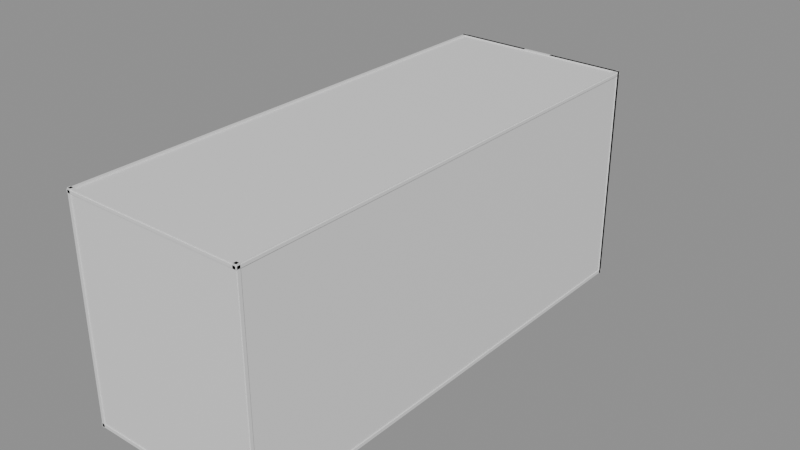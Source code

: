 # Source: Room16Walls.blend  (saved by Blender 5.2.44; exported with 4.5.12 LTS)
import bpy
from mathutils import Matrix  # noqa: F401  (used for matrix-valued properties, if any)

bpy.ops.wm.read_factory_settings(use_empty=True)
scene = bpy.context.scene
scene.name = 'Room16Walls'

# ---- collections
col_editablewalls = bpy.data.collections.new('EditableWalls'); scene.collection.children.link(col_editablewalls)
col_roomreference_locked = bpy.data.collections.new('RoomReference_LOCKED'); scene.collection.children.link(col_roomreference_locked)

# ---- materials (node trees are filled in below, after node groups)
mat_roomwallmaterial = bpy.data.materials.new('RoomWallMaterial')
mat_roomwallmaterial.diffuse_color = (0.3, 0.39, 0.42, 1.0)
mat_roomreferencematerial = bpy.data.materials.new('RoomReferenceMaterial')
mat_roomreferencematerial.diffuse_color = (0.16, 0.24, 0.28, 1.0)

# ---- material node trees
mat_roomwallmaterial.use_nodes = True; mat_roomwallmaterial.node_tree.nodes.clear()
_N = mat_roomwallmaterial.node_tree.nodes; _L = mat_roomwallmaterial.node_tree.links
n0 = _N.new('ShaderNodeBsdfPrincipled'); n0.name = 'Principled BSDF'; n0.location = (-200, 100)
n0.inputs[10].default_value = 0.005
n1 = _N.new('ShaderNodeOutputMaterial'); n1.name = 'Material Output'; n1.location = (200, 100)
_L.new(n0.outputs[0], n1.inputs[0])
n1.is_active_output = True
mat_roomreferencematerial.use_nodes = True; mat_roomreferencematerial.node_tree.nodes.clear()
_N = mat_roomreferencematerial.node_tree.nodes; _L = mat_roomreferencematerial.node_tree.links
n0 = _N.new('ShaderNodeBsdfPrincipled'); n0.name = 'Principled BSDF'; n0.location = (-200, 100)
n0.inputs[10].default_value = 0.005
n1 = _N.new('ShaderNodeOutputMaterial'); n1.name = 'Material Output'; n1.location = (200, 100)
_L.new(n0.outputs[0], n1.inputs[0])
n1.is_active_output = True

# ---- meshes
me_startrail_1_mesh = bpy.data.meshes.new('StartRail-1_Mesh')
me_startrail_1_mesh.from_pydata([(-0.18, -8.397, -0.61), (0.18, -8.397, -0.61), (0.18, 8.397, -0.61), (-0.18, 8.397, -0.61), (-0.18, -8.397, 0.61), (0.18, -8.397, 0.61), (0.18, 8.397, 0.61), (-0.18, 8.397, 0.61)], [], [(0, 1, 2, 3), (4, 7, 6, 5), (0, 4, 5, 1), (1, 5, 6, 2), (2, 6, 7, 3), (4, 0, 3, 7)])
me_startrail_1_mesh.materials.append(mat_roomwallmaterial)
me_startrail_1_mesh.update()
me_landingrail_1_mesh = bpy.data.meshes.new('LandingRail-1_Mesh')
me_landingrail_1_mesh.from_pydata([(-0.18, -9.785, -0.61), (0.18, -9.785, -0.61), (0.18, 9.785, -0.61), (-0.18, 9.785, -0.61), (-0.18, -9.785, 0.61), (0.18, -9.785, 0.61), (0.18, 9.785, 0.61), (-0.18, 9.785, 0.61)], [], [(0, 1, 2, 3), (4, 7, 6, 5), (0, 4, 5, 1), (1, 5, 6, 2), (2, 6, 7, 3), (4, 0, 3, 7)])
me_landingrail_1_mesh.materials.append(mat_roomwallmaterial)
me_landingrail_1_mesh.update()
me_startrail1_mesh = bpy.data.meshes.new('StartRail1_Mesh')
me_startrail1_mesh.from_pydata([(-0.18, -8.397, -0.61), (0.18, -8.397, -0.61), (0.18, 8.397, -0.61), (-0.18, 8.397, -0.61), (-0.18, -8.397, 0.61), (0.18, -8.397, 0.61), (0.18, 8.397, 0.61), (-0.18, 8.397, 0.61)], [], [(0, 1, 2, 3), (4, 7, 6, 5), (0, 4, 5, 1), (1, 5, 6, 2), (2, 6, 7, 3), (4, 0, 3, 7)])
me_startrail1_mesh.materials.append(mat_roomwallmaterial)
me_startrail1_mesh.update()
me_landingrail1_mesh = bpy.data.meshes.new('LandingRail1_Mesh')
me_landingrail1_mesh.from_pydata([(-0.18, -9.785, -0.61), (0.18, -9.785, -0.61), (0.18, 9.785, -0.61), (-0.18, 9.785, -0.61), (-0.18, -9.785, 0.61), (0.18, -9.785, 0.61), (0.18, 9.785, 0.61), (-0.18, 9.785, 0.61)], [], [(0, 1, 2, 3), (4, 7, 6, 5), (0, 4, 5, 1), (1, 5, 6, 2), (2, 6, 7, 3), (4, 0, 3, 7)])
me_landingrail1_mesh.materials.append(mat_roomwallmaterial)
me_landingrail1_mesh.update()
me_ref_000_hazardfloor_mesh = bpy.data.meshes.new('REF_000_HazardFloor_Mesh')
me_ref_000_hazardfloor_mesh.from_pydata([(-14.35, -38.35, -0.25), (14.35, -38.35, -0.25), (14.35, 38.35, -0.25), (-14.35, 38.35, -0.25), (-14.35, -38.35, 0.25), (14.35, -38.35, 0.25), (14.35, 38.35, 0.25), (-14.35, 38.35, 0.25)], [], [(0, 1, 2, 3), (4, 7, 6, 5), (0, 4, 5, 1), (1, 5, 6, 2), (2, 6, 7, 3), (4, 0, 3, 7)])
me_ref_000_hazardfloor_mesh.materials.append(mat_roomreferencematerial)
me_ref_000_hazardfloor_mesh.update()
me_ref_001_ceiling_mesh = bpy.data.meshes.new('REF_001_Ceiling_Mesh')
me_ref_001_ceiling_mesh.from_pydata([(-14.35, -38.35, -0.2), (14.35, -38.35, -0.2), (14.35, 38.35, -0.2), (-14.35, 38.35, -0.2), (-14.35, -38.35, 0.2), (14.35, -38.35, 0.2), (14.35, 38.35, 0.2), (-14.35, 38.35, 0.2)], [], [(0, 1, 2, 3), (4, 7, 6, 5), (0, 4, 5, 1), (1, 5, 6, 2), (2, 6, 7, 3), (4, 0, 3, 7)])
me_ref_001_ceiling_mesh.materials.append(mat_roomreferencematerial)
me_ref_001_ceiling_mesh.update()
me_ref_002_leftwall_mesh = bpy.data.meshes.new('REF_002_LeftWall_Mesh')
me_ref_002_leftwall_mesh.from_pydata([(-0.225, -38.35, -17.1), (0.225, -38.35, -17.1), (0.225, 38.35, -17.1), (-0.225, 38.35, -17.1), (-0.225, -38.35, 17.1), (0.225, -38.35, 17.1), (0.225, 38.35, 17.1), (-0.225, 38.35, 17.1)], [], [(0, 1, 2, 3), (4, 7, 6, 5), (0, 4, 5, 1), (1, 5, 6, 2), (2, 6, 7, 3), (4, 0, 3, 7)])
me_ref_002_leftwall_mesh.materials.append(mat_roomreferencematerial)
me_ref_002_leftwall_mesh.update()
me_ref_003_rightwall_mesh = bpy.data.meshes.new('REF_003_RightWall_Mesh')
me_ref_003_rightwall_mesh.from_pydata([(-0.225, -38.35, -17.1), (0.225, -38.35, -17.1), (0.225, 38.35, -17.1), (-0.225, 38.35, -17.1), (-0.225, -38.35, 17.1), (0.225, -38.35, 17.1), (0.225, 38.35, 17.1), (-0.225, 38.35, 17.1)], [], [(0, 1, 2, 3), (4, 7, 6, 5), (0, 4, 5, 1), (1, 5, 6, 2), (2, 6, 7, 3), (4, 0, 3, 7)])
me_ref_003_rightwall_mesh.materials.append(mat_roomreferencematerial)
me_ref_003_rightwall_mesh.update()
me_ref_004_backwall_mesh = bpy.data.meshes.new('REF_004_BackWall_Mesh')
me_ref_004_backwall_mesh.from_pydata([(-14.35, -0.225, -17.1), (14.35, -0.225, -17.1), (14.35, 0.225, -17.1), (-14.35, 0.225, -17.1), (-14.35, -0.225, 17.1), (14.35, -0.225, 17.1), (14.35, 0.225, 17.1), (-14.35, 0.225, 17.1)], [], [(0, 1, 2, 3), (4, 7, 6, 5), (0, 4, 5, 1), (1, 5, 6, 2), (2, 6, 7, 3), (4, 0, 3, 7)])
me_ref_004_backwall_mesh.materials.append(mat_roomreferencematerial)
me_ref_004_backwall_mesh.update()
me_ref_005_exitwall_mesh = bpy.data.meshes.new('REF_005_ExitWall_Mesh')
me_ref_005_exitwall_mesh.from_pydata([(-14.35, -0.225, -17.1), (14.35, -0.225, -17.1), (14.35, 0.225, -17.1), (-14.35, 0.225, -17.1), (-14.35, -0.225, 17.1), (14.35, -0.225, 17.1), (14.35, 0.225, 17.1), (-14.35, 0.225, 17.1)], [], [(0, 1, 2, 3), (4, 7, 6, 5), (0, 4, 5, 1), (1, 5, 6, 2), (2, 6, 7, 3), (4, 0, 3, 7)])
me_ref_005_exitwall_mesh.materials.append(mat_roomreferencematerial)
me_ref_005_exitwall_mesh.update()
me_ref_006_exitwalldoorwayleft_mesh = bpy.data.meshes.new('REF_006_ExitWallDoorwayLeft_Mesh')
me_ref_006_exitwalldoorwayleft_mesh.from_pydata([(-6.0, -0.225, -17.1), (6.0, -0.225, -17.1), (6.0, 0.225, -17.1), (-6.0, 0.225, -17.1), (-6.0, -0.225, 17.1), (6.0, -0.225, 17.1), (6.0, 0.225, 17.1), (-6.0, 0.225, 17.1)], [], [(0, 1, 2, 3), (4, 7, 6, 5), (0, 4, 5, 1), (1, 5, 6, 2), (2, 6, 7, 3), (4, 0, 3, 7)])
me_ref_006_exitwalldoorwayleft_mesh.materials.append(mat_roomreferencematerial)
me_ref_006_exitwalldoorwayleft_mesh.update()
me_ref_007_exitwalldoorwayright_mesh = bpy.data.meshes.new('REF_007_ExitWallDoorwayRight_Mesh')
me_ref_007_exitwalldoorwayright_mesh.from_pydata([(-6.0, -0.225, -17.1), (6.0, -0.225, -17.1), (6.0, 0.225, -17.1), (-6.0, 0.225, -17.1), (-6.0, -0.225, 17.1), (6.0, -0.225, 17.1), (6.0, 0.225, 17.1), (-6.0, 0.225, 17.1)], [], [(0, 1, 2, 3), (4, 7, 6, 5), (0, 4, 5, 1), (1, 5, 6, 2), (2, 6, 7, 3), (4, 0, 3, 7)])
me_ref_007_exitwalldoorwayright_mesh.materials.append(mat_roomreferencematerial)
me_ref_007_exitwalldoorwayright_mesh.update()
me_ref_008_exitwalldoorwaybelow_mesh = bpy.data.meshes.new('REF_008_ExitWallDoorwayBelow_Mesh')
me_ref_008_exitwalldoorwaybelow_mesh.from_pydata([(-2.35, -0.225, -6.845), (2.35, -0.225, -6.845), (2.35, 0.225, -6.845), (-2.35, 0.225, -6.845), (-2.35, -0.225, 6.845), (2.35, -0.225, 6.845), (2.35, 0.225, 6.845), (-2.35, 0.225, 6.845)], [], [(0, 1, 2, 3), (4, 7, 6, 5), (0, 4, 5, 1), (1, 5, 6, 2), (2, 6, 7, 3), (4, 0, 3, 7)])
me_ref_008_exitwalldoorwaybelow_mesh.materials.append(mat_roomreferencematerial)
me_ref_008_exitwalldoorwaybelow_mesh.update()
me_ref_009_exitwalldoorwayabove_mesh = bpy.data.meshes.new('REF_009_ExitWallDoorwayAbove_Mesh')
me_ref_009_exitwalldoorwayabove_mesh.from_pydata([(-2.35, -0.225, -7.815), (2.35, -0.225, -7.815), (2.35, 0.225, -7.815), (-2.35, 0.225, -7.815), (-2.35, -0.225, 7.815), (2.35, -0.225, 7.815), (2.35, 0.225, 7.815), (-2.35, 0.225, 7.815)], [], [(0, 1, 2, 3), (4, 7, 6, 5), (0, 4, 5, 1), (1, 5, 6, 2), (2, 6, 7, 3), (4, 0, 3, 7)])
me_ref_009_exitwalldoorwayabove_mesh.materials.append(mat_roomreferencematerial)
me_ref_009_exitwalldoorwayabove_mesh.update()
me_ref_010_safestart_mesh = bpy.data.meshes.new('REF_010_SafeStart_Mesh')
me_ref_010_safestart_mesh.from_pydata([(-6.0, -8.387, -0.25), (6.0, -8.387, -0.25), (6.0, 8.387, -0.25), (-6.0, 8.387, -0.25), (-6.0, -8.387, 0.25), (6.0, -8.387, 0.25), (6.0, 8.387, 0.25), (-6.0, 8.387, 0.25)], [], [(0, 1, 2, 3), (4, 7, 6, 5), (0, 4, 5, 1), (1, 5, 6, 2), (2, 6, 7, 3), (4, 0, 3, 7)])
me_ref_010_safestart_mesh.materials.append(mat_roomreferencematerial)
me_ref_010_safestart_mesh.update()
me_ref_011_compactlandingdeck_mesh = bpy.data.meshes.new('REF_011_CompactLandingDeck_Mesh')
me_ref_011_compactlandingdeck_mesh.from_pydata([(-4.75, -9.775, -0.25), (4.75, -9.775, -0.25), (4.75, 9.775, -0.25), (-4.75, 9.775, -0.25), (-4.75, -9.775, 0.25), (4.75, -9.775, 0.25), (4.75, 9.775, 0.25), (-4.75, 9.775, 0.25)], [], [(0, 1, 2, 3), (4, 7, 6, 5), (0, 4, 5, 1), (1, 5, 6, 2), (2, 6, 7, 3), (4, 0, 3, 7)])
me_ref_011_compactlandingdeck_mesh.materials.append(mat_roomreferencematerial)
me_ref_011_compactlandingdeck_mesh.update()
me_ref_012_cannonhitbox_mesh = bpy.data.meshes.new('REF_012_CannonHitbox_Mesh')
me_ref_012_cannonhitbox_mesh.from_pydata([(-0.85, -0.75, -0.375), (0.85, -0.75, -0.375), (0.85, 0.75, -0.375), (-0.85, 0.75, -0.375), (-0.85, -0.75, 0.375), (0.85, -0.75, 0.375), (0.85, 0.75, 0.375), (-0.85, 0.75, 0.375)], [], [(0, 1, 2, 3), (4, 7, 6, 5), (0, 4, 5, 1), (1, 5, 6, 2), (2, 6, 7, 3), (4, 0, 3, 7)])
me_ref_012_cannonhitbox_mesh.materials.append(mat_roomreferencematerial)
me_ref_012_cannonhitbox_mesh.update()
me_ref_013_exitcorridorfloor_mesh = bpy.data.meshes.new('REF_013_ExitCorridorFloor_Mesh')
me_ref_013_exitcorridorfloor_mesh.from_pydata([(-1.825, -4.972, -0.12), (1.825, -4.972, -0.12), (1.825, 4.972, -0.12), (-1.825, 4.972, -0.12), (-1.825, -4.972, 0.12), (1.825, -4.972, 0.12), (1.825, 4.972, 0.12), (-1.825, 4.972, 0.12)], [], [(0, 1, 2, 3), (4, 7, 6, 5), (0, 4, 5, 1), (1, 5, 6, 2), (2, 6, 7, 3), (4, 0, 3, 7)])
me_ref_013_exitcorridorfloor_mesh.materials.append(mat_roomreferencematerial)
me_ref_013_exitcorridorfloor_mesh.update()
me_ref_014_exitcorridorceiling_mesh = bpy.data.meshes.new('REF_014_ExitCorridorCeiling_Mesh')
me_ref_014_exitcorridorceiling_mesh.from_pydata([(-1.825, -4.8, -0.12), (1.825, -4.8, -0.12), (1.825, 4.8, -0.12), (-1.825, 4.8, -0.12), (-1.825, -4.8, 0.12), (1.825, -4.8, 0.12), (1.825, 4.8, 0.12), (-1.825, 4.8, 0.12)], [], [(0, 1, 2, 3), (4, 7, 6, 5), (0, 4, 5, 1), (1, 5, 6, 2), (2, 6, 7, 3), (4, 0, 3, 7)])
me_ref_014_exitcorridorceiling_mesh.materials.append(mat_roomreferencematerial)
me_ref_014_exitcorridorceiling_mesh.update()
me_ref_015_exitcorridorleftwall_mesh = bpy.data.meshes.new('REF_015_ExitCorridorLeftWall_Mesh')
me_ref_015_exitcorridorleftwall_mesh.from_pydata([(-0.12, -5.12, -2.07), (0.12, -5.12, -2.07), (0.12, 5.12, -2.07), (-0.12, 5.12, -2.07), (-0.12, -5.12, 2.07), (0.12, -5.12, 2.07), (0.12, 5.12, 2.07), (-0.12, 5.12, 2.07)], [], [(0, 1, 2, 3), (4, 7, 6, 5), (0, 4, 5, 1), (1, 5, 6, 2), (2, 6, 7, 3), (4, 0, 3, 7)])
me_ref_015_exitcorridorleftwall_mesh.materials.append(mat_roomreferencematerial)
me_ref_015_exitcorridorleftwall_mesh.update()
me_ref_016_exitcorridorrightwall_mesh = bpy.data.meshes.new('REF_016_ExitCorridorRightWall_Mesh')
me_ref_016_exitcorridorrightwall_mesh.from_pydata([(-0.12, -5.12, -2.07), (0.12, -5.12, -2.07), (0.12, 5.12, -2.07), (-0.12, 5.12, -2.07), (-0.12, -5.12, 2.07), (0.12, -5.12, 2.07), (0.12, 5.12, 2.07), (-0.12, 5.12, 2.07)], [], [(0, 1, 2, 3), (4, 7, 6, 5), (0, 4, 5, 1), (1, 5, 6, 2), (2, 6, 7, 3), (4, 0, 3, 7)])
me_ref_016_exitcorridorrightwall_mesh.materials.append(mat_roomreferencematerial)
me_ref_016_exitcorridorrightwall_mesh.update()
me_ref_017_exitcorridorendwall_mesh = bpy.data.meshes.new('REF_017_ExitCorridorEndWall_Mesh')
me_ref_017_exitcorridorendwall_mesh.from_pydata([(-2.065, -0.12, -2.07), (2.065, -0.12, -2.07), (2.065, 0.12, -2.07), (-2.065, 0.12, -2.07), (-2.065, -0.12, 2.07), (2.065, -0.12, 2.07), (2.065, 0.12, 2.07), (-2.065, 0.12, 2.07)], [], [(0, 1, 2, 3), (4, 7, 6, 5), (0, 4, 5, 1), (1, 5, 6, 2), (2, 6, 7, 3), (4, 0, 3, 7)])
me_ref_017_exitcorridorendwall_mesh.materials.append(mat_roomreferencematerial)
me_ref_017_exitcorridorendwall_mesh.update()
me_ref_018_framecollision_mesh = bpy.data.meshes.new('REF_018_FrameCollision_Mesh')
me_ref_018_framecollision_mesh.from_pydata([(-0.75, -0.19, -2.01), (0.75, -0.19, -2.01), (0.75, 0.19, -2.01), (-0.75, 0.19, -2.01), (-0.75, -0.19, 2.01), (0.75, -0.19, 2.01), (0.75, 0.19, 2.01), (-0.75, 0.19, 2.01)], [], [(0, 1, 2, 3), (4, 7, 6, 5), (0, 4, 5, 1), (1, 5, 6, 2), (2, 6, 7, 3), (4, 0, 3, 7)])
me_ref_018_framecollision_mesh.materials.append(mat_roomreferencematerial)
me_ref_018_framecollision_mesh.update()
me_ref_019_closeddoorblocker_mesh = bpy.data.meshes.new('REF_019_ClosedDoorBlocker_Mesh')
me_ref_019_closeddoorblocker_mesh.from_pydata([(-1.85, -0.17, -2.07), (1.85, -0.17, -2.07), (1.85, 0.17, -2.07), (-1.85, 0.17, -2.07), (-1.85, -0.17, 2.07), (1.85, -0.17, 2.07), (1.85, 0.17, 2.07), (-1.85, 0.17, 2.07)], [], [(0, 1, 2, 3), (4, 7, 6, 5), (0, 4, 5, 1), (1, 5, 6, 2), (2, 6, 7, 3), (4, 0, 3, 7)])
me_ref_019_closeddoorblocker_mesh.materials.append(mat_roomreferencematerial)
me_ref_019_closeddoorblocker_mesh.update()
me_ref_020_exitdoorbackingleft_mesh = bpy.data.meshes.new('REF_020_ExitDoorBackingLeft_Mesh')
me_ref_020_exitdoorbackingleft_mesh.from_pydata([(-6.0, -0.21, -17.1), (6.0, -0.21, -17.1), (6.0, 0.21, -17.1), (-6.0, 0.21, -17.1), (-6.0, -0.21, 17.1), (6.0, -0.21, 17.1), (6.0, 0.21, 17.1), (-6.0, 0.21, 17.1)], [], [(0, 1, 2, 3), (4, 7, 6, 5), (0, 4, 5, 1), (1, 5, 6, 2), (2, 6, 7, 3), (4, 0, 3, 7)])
me_ref_020_exitdoorbackingleft_mesh.materials.append(mat_roomreferencematerial)
me_ref_020_exitdoorbackingleft_mesh.update()
me_ref_021_exitdoorbackingright_mesh = bpy.data.meshes.new('REF_021_ExitDoorBackingRight_Mesh')
me_ref_021_exitdoorbackingright_mesh.from_pydata([(-6.0, -0.21, -17.1), (6.0, -0.21, -17.1), (6.0, 0.21, -17.1), (-6.0, 0.21, -17.1), (-6.0, -0.21, 17.1), (6.0, -0.21, 17.1), (6.0, 0.21, 17.1), (-6.0, 0.21, 17.1)], [], [(0, 1, 2, 3), (4, 7, 6, 5), (0, 4, 5, 1), (1, 5, 6, 2), (2, 6, 7, 3), (4, 0, 3, 7)])
me_ref_021_exitdoorbackingright_mesh.materials.append(mat_roomreferencematerial)
me_ref_021_exitdoorbackingright_mesh.update()
me_ref_022_exitdoorbackingbelow_mesh = bpy.data.meshes.new('REF_022_ExitDoorBackingBelow_Mesh')
me_ref_022_exitdoorbackingbelow_mesh.from_pydata([(-2.35, -0.21, -6.845), (2.35, -0.21, -6.845), (2.35, 0.21, -6.845), (-2.35, 0.21, -6.845), (-2.35, -0.21, 6.845), (2.35, -0.21, 6.845), (2.35, 0.21, 6.845), (-2.35, 0.21, 6.845)], [], [(0, 1, 2, 3), (4, 7, 6, 5), (0, 4, 5, 1), (1, 5, 6, 2), (2, 6, 7, 3), (4, 0, 3, 7)])
me_ref_022_exitdoorbackingbelow_mesh.materials.append(mat_roomreferencematerial)
me_ref_022_exitdoorbackingbelow_mesh.update()
me_ref_023_exitdoorbackingabove_mesh = bpy.data.meshes.new('REF_023_ExitDoorBackingAbove_Mesh')
me_ref_023_exitdoorbackingabove_mesh.from_pydata([(-2.35, -0.21, -8.065), (2.35, -0.21, -8.065), (2.35, 0.21, -8.065), (-2.35, 0.21, -8.065), (-2.35, -0.21, 8.065), (2.35, -0.21, 8.065), (2.35, 0.21, 8.065), (-2.35, 0.21, 8.065)], [], [(0, 1, 2, 3), (4, 7, 6, 5), (0, 4, 5, 1), (1, 5, 6, 2), (2, 6, 7, 3), (4, 0, 3, 7)])
me_ref_023_exitdoorbackingabove_mesh.materials.append(mat_roomreferencematerial)
me_ref_023_exitdoorbackingabove_mesh.update()

# ---- objects
ob_startrail_1 = bpy.data.objects.new('StartRail-1', me_startrail_1_mesh)
ob_landingrail_1 = bpy.data.objects.new('LandingRail-1', me_landingrail_1_mesh)
ob_startrail1 = bpy.data.objects.new('StartRail1', me_startrail1_mesh)
ob_landingrail1 = bpy.data.objects.new('LandingRail1', me_landingrail1_mesh)
ob_ref_000_hazardfloor = bpy.data.objects.new('REF_000_HazardFloor', me_ref_000_hazardfloor_mesh)
ob_ref_001_ceiling = bpy.data.objects.new('REF_001_Ceiling', me_ref_001_ceiling_mesh)
ob_ref_002_leftwall = bpy.data.objects.new('REF_002_LeftWall', me_ref_002_leftwall_mesh)
ob_ref_003_rightwall = bpy.data.objects.new('REF_003_RightWall', me_ref_003_rightwall_mesh)
ob_ref_004_backwall = bpy.data.objects.new('REF_004_BackWall', me_ref_004_backwall_mesh)
ob_ref_005_exitwall = bpy.data.objects.new('REF_005_ExitWall', me_ref_005_exitwall_mesh)
ob_ref_006_exitwalldoorwayleft = bpy.data.objects.new('REF_006_ExitWallDoorwayLeft', me_ref_006_exitwalldoorwayleft_mesh)
ob_ref_007_exitwalldoorwayright = bpy.data.objects.new('REF_007_ExitWallDoorwayRight', me_ref_007_exitwalldoorwayright_mesh)
ob_ref_008_exitwalldoorwaybelow = bpy.data.objects.new('REF_008_ExitWallDoorwayBelow', me_ref_008_exitwalldoorwaybelow_mesh)
ob_ref_009_exitwalldoorwayabove = bpy.data.objects.new('REF_009_ExitWallDoorwayAbove', me_ref_009_exitwalldoorwayabove_mesh)
ob_ref_010_safestart = bpy.data.objects.new('REF_010_SafeStart', me_ref_010_safestart_mesh)
ob_ref_011_compactlandingdeck = bpy.data.objects.new('REF_011_CompactLandingDeck', me_ref_011_compactlandingdeck_mesh)
ob_ref_012_cannonhitbox = bpy.data.objects.new('REF_012_CannonHitbox', me_ref_012_cannonhitbox_mesh)
ob_ref_013_exitcorridorfloor = bpy.data.objects.new('REF_013_ExitCorridorFloor', me_ref_013_exitcorridorfloor_mesh)
ob_ref_014_exitcorridorceiling = bpy.data.objects.new('REF_014_ExitCorridorCeiling', me_ref_014_exitcorridorceiling_mesh)
ob_ref_015_exitcorridorleftwall = bpy.data.objects.new('REF_015_ExitCorridorLeftWall', me_ref_015_exitcorridorleftwall_mesh)
ob_ref_016_exitcorridorrightwall = bpy.data.objects.new('REF_016_ExitCorridorRightWall', me_ref_016_exitcorridorrightwall_mesh)
ob_ref_017_exitcorridorendwall = bpy.data.objects.new('REF_017_ExitCorridorEndWall', me_ref_017_exitcorridorendwall_mesh)
ob_ref_018_framecollision = bpy.data.objects.new('REF_018_FrameCollision', me_ref_018_framecollision_mesh)
ob_ref_019_closeddoorblocker = bpy.data.objects.new('REF_019_ClosedDoorBlocker', me_ref_019_closeddoorblocker_mesh)
ob_ref_020_exitdoorbackingleft = bpy.data.objects.new('REF_020_ExitDoorBackingLeft', me_ref_020_exitdoorbackingleft_mesh)
ob_ref_021_exitdoorbackingright = bpy.data.objects.new('REF_021_ExitDoorBackingRight', me_ref_021_exitdoorbackingright_mesh)
ob_ref_022_exitdoorbackingbelow = bpy.data.objects.new('REF_022_ExitDoorBackingBelow', me_ref_022_exitdoorbackingbelow_mesh)
ob_ref_023_exitdoorbackingabove = bpy.data.objects.new('REF_023_ExitDoorBackingAbove', me_ref_023_exitdoorbackingabove_mesh)

# ---- transforms, parenting, visibility, modifiers, constraints
ob_startrail_1.location = (-6.18, -23.38, 6.54)
ob_landingrail_1.location = (-4.93, 33.99, 10.51)
ob_startrail1.location = (6.18, -23.38, 6.54)
ob_landingrail1.location = (4.93, 33.99, 10.51)
ob_ref_000_hazardfloor.location = (0.0, 6.0, -3.25)
ob_ref_000_hazardfloor.hide_select = True
ob_ref_001_ceiling.location = (0.0, 6.0, 30.2)
ob_ref_001_ceiling.hide_select = True
ob_ref_002_leftwall.location = (-14.0, 6.0, 13.5)
ob_ref_002_leftwall.hide_select = True
ob_ref_003_rightwall.location = (14.0, 6.0, 13.5)
ob_ref_003_rightwall.hide_select = True
ob_ref_004_backwall.location = (0.0, -32.0, 13.5)
ob_ref_004_backwall.hide_select = True
ob_ref_005_exitwall.location = (0.0, 44.0, 13.5)
ob_ref_005_exitwall.hide_select = True
ob_ref_006_exitwalldoorwayleft.location = (-8.35, 44.0, 13.5)
ob_ref_006_exitwalldoorwayleft.hide_select = True
ob_ref_007_exitwalldoorwayright.location = (8.35, 44.0, 13.5)
ob_ref_007_exitwalldoorwayright.hide_select = True
ob_ref_008_exitwalldoorwaybelow.location = (0.0, 44.0, 3.245)
ob_ref_008_exitwalldoorwaybelow.hide_select = True
ob_ref_009_exitwalldoorwayabove.location = (0.0, 44.0, 22.78)
ob_ref_009_exitwalldoorwayabove.hide_select = True
ob_ref_010_safestart.location = (0.0, -23.39, 6.0)
ob_ref_010_safestart.hide_select = True
ob_ref_011_compactlandingdeck.location = (0.0, 34.0, 10.0)
ob_ref_011_compactlandingdeck.hide_select = True
ob_ref_012_cannonhitbox.location = (0.2903, -20.16, 7.0)
ob_ref_012_cannonhitbox.rotation_euler = (0.0, -0.0, 0.2443)
ob_ref_012_cannonhitbox.hide_select = True
ob_ref_013_exitcorridorfloor.location = (0.0, 48.75, 10.13)
ob_ref_013_exitcorridorfloor.hide_select = True
ob_ref_014_exitcorridorceiling.location = (0.0, 48.92, 14.27)
ob_ref_014_exitcorridorceiling.hide_select = True
ob_ref_015_exitcorridorleftwall.location = (-1.945, 48.6, 12.2)
ob_ref_015_exitcorridorleftwall.hide_select = True
ob_ref_016_exitcorridorrightwall.location = (1.945, 48.6, 12.2)
ob_ref_016_exitcorridorrightwall.hide_select = True
ob_ref_017_exitcorridorendwall.location = (0.0, 53.72, 12.2)
ob_ref_017_exitcorridorendwall.hide_select = True
ob_ref_018_framecollision.location = (-3.1, 43.48, 12.26)
ob_ref_018_framecollision.hide_select = True
ob_ref_019_closeddoorblocker.location = (0.0, 44.03, 12.32)
ob_ref_019_closeddoorblocker.hide_select = True
ob_ref_020_exitdoorbackingleft.location = (-8.35, 43.98, 13.5)
ob_ref_020_exitdoorbackingleft.hide_select = True
ob_ref_021_exitdoorbackingright.location = (8.35, 43.98, 13.5)
ob_ref_021_exitdoorbackingright.hide_select = True
ob_ref_022_exitdoorbackingbelow.location = (0.0, 43.98, 3.245)
ob_ref_022_exitdoorbackingbelow.hide_select = True
ob_ref_023_exitdoorbackingabove.location = (0.0, 43.98, 22.53)
ob_ref_023_exitdoorbackingabove.hide_select = True

# ---- collection membership
col_editablewalls.objects.link(ob_startrail_1)
col_editablewalls.objects.link(ob_landingrail_1)
col_editablewalls.objects.link(ob_startrail1)
col_editablewalls.objects.link(ob_landingrail1)
col_roomreference_locked.objects.link(ob_ref_000_hazardfloor)
col_roomreference_locked.objects.link(ob_ref_001_ceiling)
col_roomreference_locked.objects.link(ob_ref_002_leftwall)
col_roomreference_locked.objects.link(ob_ref_003_rightwall)
col_roomreference_locked.objects.link(ob_ref_004_backwall)
col_roomreference_locked.objects.link(ob_ref_005_exitwall)
col_roomreference_locked.objects.link(ob_ref_006_exitwalldoorwayleft)
col_roomreference_locked.objects.link(ob_ref_007_exitwalldoorwayright)
col_roomreference_locked.objects.link(ob_ref_008_exitwalldoorwaybelow)
col_roomreference_locked.objects.link(ob_ref_009_exitwalldoorwayabove)
col_roomreference_locked.objects.link(ob_ref_010_safestart)
col_roomreference_locked.objects.link(ob_ref_011_compactlandingdeck)
col_roomreference_locked.objects.link(ob_ref_012_cannonhitbox)
col_roomreference_locked.objects.link(ob_ref_013_exitcorridorfloor)
col_roomreference_locked.objects.link(ob_ref_014_exitcorridorceiling)
col_roomreference_locked.objects.link(ob_ref_015_exitcorridorleftwall)
col_roomreference_locked.objects.link(ob_ref_016_exitcorridorrightwall)
col_roomreference_locked.objects.link(ob_ref_017_exitcorridorendwall)
col_roomreference_locked.objects.link(ob_ref_018_framecollision)
col_roomreference_locked.objects.link(ob_ref_019_closeddoorblocker)
col_roomreference_locked.objects.link(ob_ref_020_exitdoorbackingleft)
col_roomreference_locked.objects.link(ob_ref_021_exitdoorbackingright)
col_roomreference_locked.objects.link(ob_ref_022_exitdoorbackingbelow)
col_roomreference_locked.objects.link(ob_ref_023_exitdoorbackingabove)

# ---- scene / render settings (as saved in the file)
scene.frame_start = 1; scene.frame_end = 250; scene.frame_set(1)
scene.render.engine = 'BLENDER_EEVEE_NEXT'
scene.render.image_settings.exr_codec = 'NONE'
scene.render.use_bake_clear = False
scene.render.bake_margin = 0
scene.render.bake_bias = 0.0
scene.render.bake_samples = 0
scene.render.simplify_subdivision_render = 0
scene.render.simplify_child_particles_render = 0.0
scene.render.compositor_device = 'GPU'
scene.eevee.use_volume_custom_range = False
scene.eevee.gtao_distance = 0.0
scene.eevee.use_fast_gi = False
scene.eevee.fast_gi_thickness_near = 0.1
scene.eevee.fast_gi_thickness_far = 0.0
scene.eevee.ray_tracing_options.screen_trace_thickness = 0.1
bpy.context.view_layer.update()

# ---- added for rendering (the .blend has no active camera and no usable light): camera, sun + grey world if the file has none
cam_auto = bpy.data.cameras.new('AutoCamera')
cam_auto.lens = 50.0
cam_auto.sensor_width = 36.0
cam_auto.clip_end = 1576.14
ob_auto_camera = bpy.data.objects.new('AutoCamera', cam_auto)
scene.collection.objects.link(ob_auto_camera)
ob_auto_camera.location = (89.809, -97.0258, 85.3472)
ob_auto_camera.rotation_euler = (1.09748, -7.21219e-08, 0.694738)
scene.camera = ob_auto_camera
light_auto_sun = bpy.data.lights.new('AutoSun', 'SUN')
light_auto_sun.energy = 3.0
light_auto_sun.angle = 0.0523599
ob_auto_sun = bpy.data.objects.new('AutoSun', light_auto_sun)
scene.collection.objects.link(ob_auto_sun)
ob_auto_sun.rotation_euler = (0.872665, 0.174533, 0.523599)
if scene.world is None:
    world_auto = bpy.data.worlds.new('AutoWorld')
    world_auto.color = (0.3, 0.3, 0.3)
    scene.world = world_auto
bpy.context.view_layer.update()
